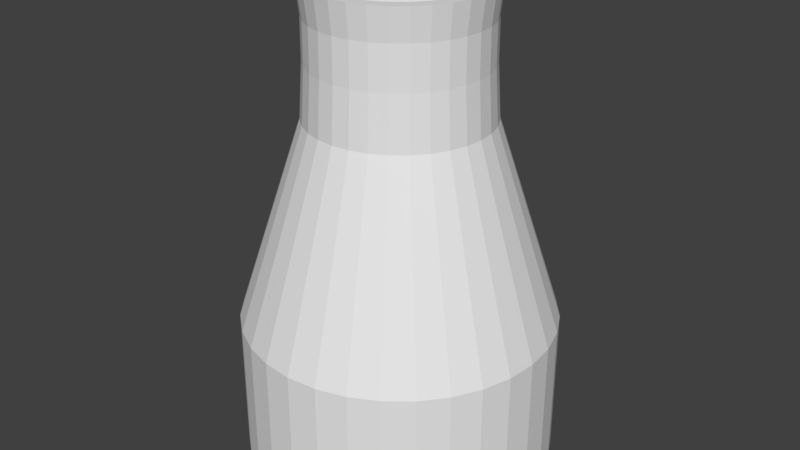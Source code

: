 # Source: cooling_tower-160.blend  (saved by Blender 2.79.0; exported with 4.5.12 LTS)
import bpy
from mathutils import Matrix  # noqa: F401  (used for matrix-valued properties, if any)

bpy.ops.wm.read_factory_settings(use_empty=True)
scene = bpy.context.scene
scene.name = 'Scene'

# ---- collections
col_collection_1 = bpy.data.collections.new('Collection 1'); scene.collection.children.link(col_collection_1)

# ---- materials (node trees are filled in below, after node groups)
mat_tower = bpy.data.materials.new('Tower')
mat_tower.alpha_threshold = 0.0
mat_tower.use_transparent_shadow = False
mat_tower.roughness = 0.5

# ---- material node trees

# ---- world
world_world = bpy.data.worlds.new('World'); scene.world = world_world
world_world.color = (0.05088, 0.05088, 0.05088)
world_world.use_sun_shadow = False
world_world.sun_shadow_jitter_overblur = 0.0
world_world.cycles.sampling_method = 'MANUAL'

# ---- meshes
me_cylinder = bpy.data.meshes.new('Cylinder')
me_cylinder.from_pydata([(-4.868, -41.11, 173.5), (-4.868, -83.7, -6.808), (-13.29, -40.28, 173.5), (-21.6, -82.05, -6.808), (-21.38, -37.82, 173.5), (-37.68, -77.17, -6.808), (-28.84, -33.84, 173.5), (-52.51, -69.25, -6.808), (-35.38, -28.47, 173.5), (-65.5, -58.59, -6.808), (-40.75, -21.93, 173.5), (-76.16, -45.59, -6.808), (-44.74, -14.47, 173.5), (-84.09, -30.77, -6.808), (-47.2, -6.372, 173.5), (-88.97, -14.68, -6.808), (-48.02, 2.047, 173.5), (-90.62, 2.047, -6.808), (-47.2, 10.47, 173.5), (-88.97, 18.78, -6.808), (-44.74, 18.56, 173.5), (-84.09, 34.86, -6.808), (-40.75, 26.02, 173.5), (-76.16, 49.69, -6.808), (-35.38, 32.56, 173.5), (-65.5, 62.68, -6.808), (-28.84, 37.93, 173.5), (-52.51, 73.34, -6.808), (-21.38, 41.92, 173.5), (-37.68, 81.27, -6.808), (-13.29, 44.38, 173.5), (-21.6, 86.15, -6.808), (-4.868, 45.2, 173.5), (-4.868, 87.8, -6.808), (3.552, 44.38, 173.5), (11.86, 86.15, -6.808), (11.65, 41.92, 173.5), (27.95, 81.27, -6.808), (19.11, 37.93, 173.5), (42.77, 73.34, -6.808), (25.65, 32.56, 173.5), (55.77, 62.68, -6.808), (31.02, 26.02, 173.5), (66.43, 49.69, -6.808), (35.0, 18.56, 173.5), (74.35, 34.86, -6.808), (37.46, 10.47, 173.5), (79.23, 18.78, -6.808), (38.29, 2.047, 173.5), (80.88, 2.047, -6.808), (37.46, -6.372, 173.5), (79.23, -14.68, -6.808), (35.0, -14.47, 173.5), (74.35, -30.77, -6.808), (31.02, -21.93, 173.5), (66.43, -45.59, -6.808), (25.65, -28.47, 173.5), (55.77, -58.59, -6.808), (19.11, -33.84, 173.5), (42.77, -69.25, -6.808), (11.65, -37.82, 173.5), (27.95, -77.17, -6.808), (3.552, -40.28, 173.5), (11.86, -82.05, -6.808), (-4.868, -45.58, 156.2), (-4.868, -45.73, 133.2), (-4.868, -47.57, 104.0), (-14.55, -46.61, 104.0), (-14.19, -44.82, 133.2), (-14.16, -44.67, 156.2), (-23.85, -43.79, 104.0), (-23.15, -42.1, 133.2), (-23.09, -41.96, 156.2), (-32.43, -39.21, 104.0), (-31.41, -37.68, 133.2), (-31.33, -37.56, 156.2), (-39.95, -33.04, 104.0), (-38.65, -31.74, 133.2), (-38.55, -31.63, 156.2), (-46.12, -25.52, 104.0), (-44.6, -24.5, 133.2), (-44.47, -24.41, 156.2), (-50.71, -16.94, 104.0), (-49.01, -16.24, 133.2), (-48.87, -16.18, 156.2), (-53.53, -7.632, 104.0), (-51.73, -7.274, 133.2), (-51.58, -7.245, 156.2), (-54.48, 2.047, 104.0), (-52.65, 2.047, 133.2), (-52.5, 2.047, 156.2), (-53.53, 11.73, 104.0), (-51.73, 11.37, 133.2), (-51.58, 11.34, 156.2), (-50.71, 21.03, 104.0), (-49.01, 20.33, 133.2), (-48.87, 20.27, 156.2), (-46.12, 29.61, 104.0), (-44.6, 28.59, 133.2), (-44.47, 28.51, 156.2), (-39.95, 37.13, 104.0), (-38.65, 35.83, 133.2), (-38.55, 35.73, 156.2), (-32.43, 43.3, 104.0), (-31.41, 41.78, 133.2), (-31.33, 41.65, 156.2), (-23.85, 47.88, 104.0), (-23.15, 46.19, 133.2), (-23.09, 46.05, 156.2), (-14.55, 50.71, 104.0), (-14.19, 48.91, 133.2), (-14.16, 48.76, 156.2), (-4.868, 51.66, 104.0), (-4.868, 49.83, 133.2), (-4.868, 49.68, 156.2), (4.812, 50.71, 104.0), (4.454, 48.91, 133.2), (4.424, 48.76, 156.2), (14.12, 47.88, 104.0), (13.42, 46.19, 133.2), (13.36, 46.05, 156.2), (22.7, 43.3, 104.0), (21.68, 41.78, 133.2), (21.59, 41.65, 156.2), (30.21, 37.13, 104.0), (28.92, 35.83, 133.2), (28.81, 35.73, 156.2), (36.38, 29.61, 104.0), (34.86, 28.59, 133.2), (34.73, 28.51, 156.2), (40.97, 21.03, 104.0), (39.28, 20.33, 133.2), (39.14, 20.27, 156.2), (43.79, 11.73, 104.0), (41.99, 11.37, 133.2), (41.85, 11.34, 156.2), (44.75, 2.047, 104.0), (42.91, 2.047, 133.2), (42.76, 2.047, 156.2), (43.79, -7.632, 104.0), (41.99, -7.274, 133.2), (41.85, -7.245, 156.2), (40.97, -16.94, 104.0), (39.28, -16.24, 133.2), (39.14, -16.18, 156.2), (36.38, -25.52, 104.0), (34.86, -24.5, 133.2), (34.73, -24.41, 156.2), (30.21, -33.04, 104.0), (28.92, -31.74, 133.2), (28.81, -31.63, 156.2), (22.7, -39.21, 104.0), (21.68, -37.68, 133.2), (21.59, -37.56, 156.2), (14.12, -43.79, 104.0), (13.42, -42.1, 133.2), (13.36, -41.96, 156.2), (4.811, -46.61, 104.0), (4.454, -44.82, 133.2), (4.424, -44.67, 156.2), (-4.868, -47.57, 173.5), (-14.55, -46.61, 173.5), (-23.85, -43.79, 173.5), (-32.43, -39.21, 173.5), (-39.95, -33.04, 173.5), (-46.12, -25.52, 173.5), (-50.71, -16.94, 173.5), (-53.53, -7.632, 173.5), (-54.48, 2.047, 173.5), (-53.53, 11.73, 173.5), (-50.71, 21.03, 173.5), (-46.12, 29.61, 173.5), (-39.95, 37.13, 173.5), (-32.43, 43.3, 173.5), (-23.85, 47.88, 173.5), (-14.55, 50.71, 173.5), (-4.868, 51.66, 173.5), (4.812, 50.71, 173.5), (14.12, 47.88, 173.5), (22.7, 43.3, 173.5), (30.21, 37.13, 173.5), (36.38, 29.61, 173.5), (40.97, 21.03, 173.5), (43.79, 11.73, 173.5), (44.75, 2.047, 173.5), (43.79, -7.632, 173.5), (40.97, -16.94, 173.5), (36.38, -25.52, 173.5), (30.21, -33.04, 173.5), (22.7, -39.21, 173.5), (14.12, -43.79, 173.5), (4.811, -46.61, 173.5), (-4.868, -41.11, 0.6275), (-13.29, -40.28, 0.6275), (-21.38, -37.82, 0.6275), (-28.84, -33.84, 0.6275), (-35.38, -28.47, 0.6275), (-40.75, -21.93, 0.6275), (-44.74, -14.47, 0.6275), (-47.2, -6.372, 0.6275), (-48.02, 2.047, 0.6275), (-47.2, 10.47, 0.6275), (-44.74, 18.56, 0.6275), (-40.75, 26.02, 0.6275), (-35.38, 32.56, 0.6275), (-28.84, 37.93, 0.6275), (-21.38, 41.92, 0.6275), (-13.29, 44.38, 0.6275), (-4.868, 45.2, 0.6275), (3.552, 44.38, 0.6275), (11.65, 41.92, 0.6275), (19.11, 37.93, 0.6275), (25.65, 32.56, 0.6275), (31.02, 26.02, 0.6275), (35.0, 18.56, 0.6275), (37.46, 10.47, 0.6275), (38.29, 2.047, 0.6275), (37.46, -6.372, 0.6275), (35.0, -14.47, 0.6275), (31.02, -21.93, 0.6275), (25.65, -28.47, 0.6275), (19.11, -33.84, 0.6275), (11.65, -37.82, 0.6275), (3.552, -40.28, 0.6275), (-4.868, -83.7, -87.23), (-21.6, -82.05, -87.23), (-37.68, -77.17, -87.23), (-52.51, -69.25, -87.23), (-65.5, -58.59, -87.23), (-76.16, -45.59, -87.23), (-84.09, -30.77, -87.23), (-88.97, -14.68, -87.23), (-90.62, 2.047, -87.23), (-88.97, 18.78, -87.23), (-84.09, 34.86, -87.23), (-76.16, 49.69, -87.23), (-65.5, 62.68, -87.23), (-52.51, 73.34, -87.23), (-37.68, 81.27, -87.23), (-21.6, 86.15, -87.23), (-4.868, 87.8, -87.23), (11.86, 86.15, -87.23), (27.95, 81.27, -87.23), (42.77, 73.34, -87.23), (55.77, 62.68, -87.23), (66.43, 49.69, -87.23), (74.35, 34.86, -87.23), (79.23, 18.78, -87.23), (80.88, 2.047, -87.23), (79.23, -14.68, -87.23), (74.35, -30.77, -87.23), (66.43, -45.59, -87.23), (55.77, -58.59, -87.23), (42.77, -69.25, -87.23), (27.95, -77.17, -87.23), (11.86, -82.05, -87.23)], [], [(66, 67, 3, 1), (67, 70, 5, 3), (70, 73, 7, 5), (73, 76, 9, 7), (76, 79, 11, 9), (79, 82, 13, 11), (82, 85, 15, 13), (85, 88, 17, 15), (88, 91, 19, 17), (91, 94, 21, 19), (94, 97, 23, 21), (97, 100, 25, 23), (100, 103, 27, 25), (103, 106, 29, 27), (106, 109, 31, 29), (109, 112, 33, 31), (112, 115, 35, 33), (115, 118, 37, 35), (118, 121, 39, 37), (121, 124, 41, 39), (124, 127, 43, 41), (127, 130, 45, 43), (130, 133, 47, 45), (133, 136, 49, 47), (136, 139, 51, 49), (139, 142, 53, 51), (142, 145, 55, 53), (145, 148, 57, 55), (148, 151, 59, 57), (151, 154, 61, 59), (154, 157, 63, 61), (157, 66, 1, 63), (20, 202, 203, 22), (191, 160, 64, 159), (159, 64, 65, 158), (158, 65, 66, 157), (190, 191, 159, 156), (156, 159, 158, 155), (155, 158, 157, 154), (189, 190, 156, 153), (153, 156, 155, 152), (152, 155, 154, 151), (188, 189, 153, 150), (150, 153, 152, 149), (149, 152, 151, 148), (187, 188, 150, 147), (147, 150, 149, 146), (146, 149, 148, 145), (186, 187, 147, 144), (144, 147, 146, 143), (143, 146, 145, 142), (185, 186, 144, 141), (141, 144, 143, 140), (140, 143, 142, 139), (184, 185, 141, 138), (138, 141, 140, 137), (137, 140, 139, 136), (183, 184, 138, 135), (135, 138, 137, 134), (134, 137, 136, 133), (182, 183, 135, 132), (132, 135, 134, 131), (131, 134, 133, 130), (181, 182, 132, 129), (129, 132, 131, 128), (128, 131, 130, 127), (180, 181, 129, 126), (126, 129, 128, 125), (125, 128, 127, 124), (179, 180, 126, 123), (123, 126, 125, 122), (122, 125, 124, 121), (178, 179, 123, 120), (120, 123, 122, 119), (119, 122, 121, 118), (177, 178, 120, 117), (117, 120, 119, 116), (116, 119, 118, 115), (176, 177, 117, 114), (114, 117, 116, 113), (113, 116, 115, 112), (175, 176, 114, 111), (111, 114, 113, 110), (110, 113, 112, 109), (174, 175, 111, 108), (108, 111, 110, 107), (107, 110, 109, 106), (173, 174, 108, 105), (105, 108, 107, 104), (104, 107, 106, 103), (172, 173, 105, 102), (102, 105, 104, 101), (101, 104, 103, 100), (171, 172, 102, 99), (99, 102, 101, 98), (98, 101, 100, 97), (170, 171, 99, 96), (96, 99, 98, 95), (95, 98, 97, 94), (169, 170, 96, 93), (93, 96, 95, 92), (92, 95, 94, 91), (168, 169, 93, 90), (90, 93, 92, 89), (89, 92, 91, 88), (167, 168, 90, 87), (87, 90, 89, 86), (86, 89, 88, 85), (166, 167, 87, 84), (84, 87, 86, 83), (83, 86, 85, 82), (165, 166, 84, 81), (81, 84, 83, 80), (80, 83, 82, 79), (164, 165, 81, 78), (78, 81, 80, 77), (77, 80, 79, 76), (163, 164, 78, 75), (75, 78, 77, 74), (74, 77, 76, 73), (162, 163, 75, 72), (72, 75, 74, 71), (71, 74, 73, 70), (161, 162, 72, 69), (69, 72, 71, 68), (68, 71, 70, 67), (160, 161, 69, 64), (64, 69, 68, 65), (65, 68, 67, 66), (2, 161, 160, 0), (4, 162, 161, 2), (6, 163, 162, 4), (8, 164, 163, 6), (10, 165, 164, 8), (12, 166, 165, 10), (14, 167, 166, 12), (16, 168, 167, 14), (18, 169, 168, 16), (20, 170, 169, 18), (22, 171, 170, 20), (24, 172, 171, 22), (26, 173, 172, 24), (28, 174, 173, 26), (30, 175, 174, 28), (32, 176, 175, 30), (34, 177, 176, 32), (36, 178, 177, 34), (38, 179, 178, 36), (40, 180, 179, 38), (42, 181, 180, 40), (44, 182, 181, 42), (46, 183, 182, 44), (48, 184, 183, 46), (50, 185, 184, 48), (52, 186, 185, 50), (54, 187, 186, 52), (56, 188, 187, 54), (58, 189, 188, 56), (60, 190, 189, 58), (62, 191, 190, 60), (0, 160, 191, 62), (192, 223, 222, 221, 220, 219, 218, 217, 216, 215, 214, 213, 212, 211, 210, 209, 208, 207, 206, 205, 204, 203, 202, 201, 200, 199, 198, 197, 196, 195, 194, 193), (48, 216, 217, 50), (22, 203, 204, 24), (50, 217, 218, 52), (24, 204, 205, 26), (52, 218, 219, 54), (26, 205, 206, 28), (0, 192, 193, 2), (54, 219, 220, 56), (28, 206, 207, 30), (2, 193, 194, 4), (56, 220, 221, 58), (30, 207, 208, 32), (4, 194, 195, 6), (58, 221, 222, 60), (32, 208, 209, 34), (6, 195, 196, 8), (60, 222, 223, 62), (34, 209, 210, 36), (8, 196, 197, 10), (62, 223, 192, 0), (36, 210, 211, 38), (10, 197, 198, 12), (38, 211, 212, 40), (12, 198, 199, 14), (40, 212, 213, 42), (14, 199, 200, 16), (42, 213, 214, 44), (16, 200, 201, 18), (44, 214, 215, 46), (18, 201, 202, 20), (46, 215, 216, 48), (27, 237, 236, 25), (45, 246, 245, 43), (63, 255, 254, 61), (19, 233, 232, 17), (37, 242, 241, 35), (55, 251, 250, 53), (11, 229, 228, 9), (29, 238, 237, 27), (47, 247, 246, 45), (3, 225, 224, 1), (1, 224, 255, 63), (21, 234, 233, 19), (39, 243, 242, 37), (57, 252, 251, 55), (13, 230, 229, 11), (31, 239, 238, 29), (49, 248, 247, 47), (5, 226, 225, 3), (23, 235, 234, 21), (41, 244, 243, 39), (59, 253, 252, 57), (15, 231, 230, 13), (33, 240, 239, 31), (51, 249, 248, 49), (7, 227, 226, 5), (25, 236, 235, 23), (43, 245, 244, 41), (61, 254, 253, 59), (17, 232, 231, 15), (35, 241, 240, 33), (53, 250, 249, 51), (9, 228, 227, 7)])
_uv = me_cylinder.uv_layers.new(name='UVMap')
_uv.uv.foreach_set('vector', [0.6723, 0.3224, 0.692, 0.3304, 0.798, 0.1086, 0.7677, 0.09447, 0.692, 0.3304, 0.7111, 0.3391, 0.8275, 0.1242, 0.798, 0.1086, 0.7111, 0.3391, 0.7297, 0.3485, 0.8562, 0.1412, 0.8275, 0.1242, 0.7297, 0.3485, 0.7475, 0.3587, 0.8839, 0.1597, 0.8562, 0.1412, 0.7475, 0.3587, 0.7646, 0.3694, 0.9106, 0.1797, 0.8839, 0.1597, 0.7646, 0.3694, 0.7808, 0.3807, 0.9362, 0.201, 0.9106, 0.1797, 0.7808, 0.3807, 0.7962, 0.3925, 0.9607, 0.2238, 0.9362, 0.201, 0.7962, 0.3925, 0.8104, 0.4048, 0.984, 0.2481, 0.9607, 0.2238, 0.1819, 0.3942, 0.1974, 0.3826, 0.0407, 0.2022, 0.01601, 0.2252, 0.1974, 0.3826, 0.2141, 0.3714, 0.06655, 0.1806, 0.0407, 0.2022, 0.2141, 0.3714, 0.2316, 0.3607, 0.0935, 0.1605, 0.06655, 0.1806, 0.2316, 0.3607, 0.2499, 0.3505, 0.1215, 0.1419, 0.0935, 0.1605, 0.2499, 0.3505, 0.2689, 0.341, 0.1504, 0.1247, 0.1215, 0.1419, 0.2689, 0.341, 0.2884, 0.3322, 0.1802, 0.109, 0.1504, 0.1247, 0.2884, 0.3322, 0.3085, 0.3241, 0.2107, 0.09477, 0.1802, 0.109, 0.3085, 0.3241, 0.329, 0.3167, 0.242, 0.0821, 0.2107, 0.09477, 0.329, 0.3167, 0.35, 0.3102, 0.2738, 0.07098, 0.242, 0.0821, 0.35, 0.3102, 0.3712, 0.3046, 0.3062, 0.06141, 0.2738, 0.07098, 0.3712, 0.3046, 0.3927, 0.2998, 0.339, 0.05342, 0.3062, 0.06141, 0.3927, 0.2998, 0.4144, 0.2959, 0.3722, 0.04702, 0.339, 0.05342, 0.4144, 0.2959, 0.4363, 0.2929, 0.4056, 0.04221, 0.3722, 0.04702, 0.4363, 0.2929, 0.4583, 0.2909, 0.4392, 0.039, 0.4056, 0.04221, 0.4583, 0.2909, 0.4803, 0.2898, 0.473, 0.03739, 0.4392, 0.039, 0.4803, 0.2898, 0.5023, 0.2897, 0.5067, 0.03739, 0.473, 0.03739, 0.5023, 0.2897, 0.5243, 0.2906, 0.5404, 0.03899, 0.5067, 0.03739, 0.5243, 0.2906, 0.5462, 0.2924, 0.5739, 0.0422, 0.5404, 0.03899, 0.5462, 0.2924, 0.5679, 0.2951, 0.6072, 0.04699, 0.5739, 0.0422, 0.5679, 0.2951, 0.5894, 0.2988, 0.6402, 0.05337, 0.6072, 0.04699, 0.5894, 0.2988, 0.6107, 0.3034, 0.6729, 0.06132, 0.6402, 0.05337, 0.6107, 0.3034, 0.6316, 0.3088, 0.7051, 0.07084, 0.6729, 0.06132, 0.6316, 0.3088, 0.6522, 0.3152, 0.7367, 0.08189, 0.7051, 0.07084, 0.6522, 0.3152, 0.6723, 0.3224, 0.7677, 0.09447, 0.7367, 0.08189, 0.5689, 0.9619, 0.5689, 0.5947, 0.551, 0.5947, 0.551, 0.9619, 0.6115, 0.4461, 0.6268, 0.4511, 0.6366, 0.4223, 0.6203, 0.417, 0.6203, 0.417, 0.6366, 0.4223, 0.6512, 0.3804, 0.6333, 0.3743, 0.6333, 0.3743, 0.6512, 0.3804, 0.6723, 0.3224, 0.6522, 0.3152, 0.596, 0.4417, 0.6115, 0.4461, 0.6203, 0.417, 0.6037, 0.4122, 0.6037, 0.4122, 0.6203, 0.417, 0.6333, 0.3743, 0.6151, 0.369, 0.6151, 0.369, 0.6333, 0.3743, 0.6522, 0.3152, 0.6316, 0.3088, 0.5804, 0.4379, 0.596, 0.4417, 0.6037, 0.4122, 0.5869, 0.4082, 0.5869, 0.4082, 0.6037, 0.4122, 0.6151, 0.369, 0.5966, 0.3644, 0.5966, 0.3644, 0.6151, 0.369, 0.6316, 0.3088, 0.6107, 0.3034, 0.5648, 0.4347, 0.5804, 0.4379, 0.5869, 0.4082, 0.57, 0.4048, 0.57, 0.4048, 0.5869, 0.4082, 0.5966, 0.3644, 0.5779, 0.3606, 0.5779, 0.3606, 0.5966, 0.3644, 0.6107, 0.3034, 0.5894, 0.2988, 0.549, 0.4322, 0.5648, 0.4347, 0.57, 0.4048, 0.553, 0.4021, 0.553, 0.4021, 0.57, 0.4048, 0.5779, 0.3606, 0.559, 0.3575, 0.559, 0.3575, 0.5779, 0.3606, 0.5894, 0.2988, 0.5679, 0.2951, 0.5331, 0.4304, 0.549, 0.4322, 0.553, 0.4021, 0.5358, 0.4001, 0.5358, 0.4001, 0.553, 0.4021, 0.559, 0.3575, 0.54, 0.3553, 0.54, 0.3553, 0.559, 0.3575, 0.5679, 0.2951, 0.5462, 0.2924, 0.5171, 0.4293, 0.5331, 0.4304, 0.5358, 0.4001, 0.5185, 0.3989, 0.5185, 0.3989, 0.5358, 0.4001, 0.54, 0.3553, 0.5208, 0.3538, 0.5208, 0.3538, 0.54, 0.3553, 0.5462, 0.2924, 0.5243, 0.2906, 0.5011, 0.4289, 0.5171, 0.4293, 0.5185, 0.3989, 0.5012, 0.3984, 0.5012, 0.3984, 0.5185, 0.3989, 0.5208, 0.3538, 0.5015, 0.3532, 0.5015, 0.3532, 0.5208, 0.3538, 0.5243, 0.2906, 0.5023, 0.2897, 0.4851, 0.4293, 0.5011, 0.4289, 0.5012, 0.3984, 0.4838, 0.3987, 0.4838, 0.3987, 0.5012, 0.3984, 0.5015, 0.3532, 0.4822, 0.3534, 0.4822, 0.3534, 0.5015, 0.3532, 0.5023, 0.2897, 0.4803, 0.2898, 0.469, 0.4303, 0.4851, 0.4293, 0.4838, 0.3987, 0.4664, 0.3997, 0.4664, 0.3997, 0.4838, 0.3987, 0.4822, 0.3534, 0.4629, 0.3544, 0.4629, 0.3544, 0.4822, 0.3534, 0.4803, 0.2898, 0.4583, 0.2909, 0.453, 0.4321, 0.469, 0.4303, 0.4664, 0.3997, 0.449, 0.4015, 0.449, 0.4015, 0.4664, 0.3997, 0.4629, 0.3544, 0.4436, 0.3562, 0.4436, 0.3562, 0.4629, 0.3544, 0.4583, 0.2909, 0.4363, 0.2929, 0.4369, 0.4345, 0.453, 0.4321, 0.449, 0.4015, 0.4317, 0.404, 0.4317, 0.404, 0.449, 0.4015, 0.4436, 0.3562, 0.4244, 0.3589, 0.4244, 0.3589, 0.4436, 0.3562, 0.4363, 0.2929, 0.4144, 0.2959, 0.4209, 0.4377, 0.4369, 0.4345, 0.4317, 0.404, 0.4144, 0.4072, 0.4144, 0.4072, 0.4317, 0.404, 0.4244, 0.3589, 0.4053, 0.3623, 0.4053, 0.3623, 0.4244, 0.3589, 0.4144, 0.2959, 0.3927, 0.2998, 0.4049, 0.4415, 0.4209, 0.4377, 0.4144, 0.4072, 0.3972, 0.4112, 0.3972, 0.4112, 0.4144, 0.4072, 0.4053, 0.3623, 0.3863, 0.3666, 0.3863, 0.3666, 0.4053, 0.3623, 0.3927, 0.2998, 0.3712, 0.3046, 0.389, 0.446, 0.4049, 0.4415, 0.3972, 0.4112, 0.38, 0.4158, 0.38, 0.4158, 0.3972, 0.4112, 0.3863, 0.3666, 0.3674, 0.3715, 0.3674, 0.3715, 0.3863, 0.3666, 0.3712, 0.3046, 0.35, 0.3102, 0.3731, 0.4511, 0.389, 0.446, 0.38, 0.4158, 0.363, 0.4211, 0.363, 0.4211, 0.38, 0.4158, 0.3674, 0.3715, 0.3488, 0.3772, 0.3488, 0.3772, 0.3674, 0.3715, 0.35, 0.3102, 0.329, 0.3167, 0.3572, 0.4568, 0.3731, 0.4511, 0.363, 0.4211, 0.3461, 0.4269, 0.3461, 0.4269, 0.363, 0.4211, 0.3488, 0.3772, 0.3305, 0.3835, 0.3305, 0.3835, 0.3488, 0.3772, 0.329, 0.3167, 0.3085, 0.3241, 0.3414, 0.4631, 0.3572, 0.4568, 0.3461, 0.4269, 0.3293, 0.4334, 0.3293, 0.4334, 0.3461, 0.4269, 0.3305, 0.3835, 0.3124, 0.3905, 0.3124, 0.3905, 0.3305, 0.3835, 0.3085, 0.3241, 0.2884, 0.3322, 0.3255, 0.4699, 0.3414, 0.4631, 0.3293, 0.4334, 0.3127, 0.4403, 0.3127, 0.4403, 0.3293, 0.4334, 0.3124, 0.3905, 0.2946, 0.3979, 0.2946, 0.3979, 0.3124, 0.3905, 0.2884, 0.3322, 0.2689, 0.341, 0.3097, 0.4771, 0.3255, 0.4699, 0.3127, 0.4403, 0.2962, 0.4476, 0.2962, 0.4476, 0.3127, 0.4403, 0.2946, 0.3979, 0.2772, 0.4059, 0.2772, 0.4059, 0.2946, 0.3979, 0.2689, 0.341, 0.2499, 0.3505, 0.2938, 0.4847, 0.3097, 0.4771, 0.2962, 0.4476, 0.2799, 0.4552, 0.2799, 0.4552, 0.2962, 0.4476, 0.2772, 0.4059, 0.2601, 0.4143, 0.2601, 0.4143, 0.2772, 0.4059, 0.2499, 0.3505, 0.2316, 0.3607, 0.2778, 0.4924, 0.2938, 0.4847, 0.2799, 0.4552, 0.2637, 0.463, 0.2637, 0.463, 0.2799, 0.4552, 0.2601, 0.4143, 0.2436, 0.4229, 0.2436, 0.4229, 0.2601, 0.4143, 0.2316, 0.3607, 0.2141, 0.3714, 0.2617, 0.5003, 0.2778, 0.4924, 0.2637, 0.463, 0.2477, 0.4709, 0.2477, 0.4709, 0.2637, 0.463, 0.2436, 0.4229, 0.2275, 0.4318, 0.2275, 0.4318, 0.2436, 0.4229, 0.2141, 0.3714, 0.1974, 0.3826, 0.2453, 0.5079, 0.2617, 0.5003, 0.2477, 0.4709, 0.2319, 0.4786, 0.2319, 0.4786, 0.2477, 0.4709, 0.2275, 0.4318, 0.212, 0.4406, 0.212, 0.4406, 0.2275, 0.4318, 0.1974, 0.3826, 0.1819, 0.3942, 0.7302, 0.4987, 0.7447, 0.5063, 0.758, 0.4803, 0.744, 0.4725, 0.744, 0.4725, 0.758, 0.4803, 0.7786, 0.4465, 0.7646, 0.4372, 0.7646, 0.4372, 0.7786, 0.4465, 0.8104, 0.4048, 0.7962, 0.3925, 0.7157, 0.4911, 0.7302, 0.4987, 0.744, 0.4725, 0.7295, 0.4645, 0.7295, 0.4645, 0.744, 0.4725, 0.7646, 0.4372, 0.75, 0.428, 0.75, 0.428, 0.7646, 0.4372, 0.7962, 0.3925, 0.7808, 0.3807, 0.7012, 0.4836, 0.7157, 0.4911, 0.7295, 0.4645, 0.7148, 0.4567, 0.7148, 0.4567, 0.7295, 0.4645, 0.75, 0.428, 0.7348, 0.4191, 0.7348, 0.4191, 0.75, 0.428, 0.7808, 0.3807, 0.7646, 0.3694, 0.6866, 0.4763, 0.7012, 0.4836, 0.7148, 0.4567, 0.6997, 0.449, 0.6997, 0.449, 0.7148, 0.4567, 0.7348, 0.4191, 0.719, 0.4104, 0.719, 0.4104, 0.7348, 0.4191, 0.7646, 0.3694, 0.7475, 0.3587, 0.6718, 0.4693, 0.6866, 0.4763, 0.6997, 0.449, 0.6843, 0.4417, 0.6843, 0.4417, 0.6997, 0.449, 0.719, 0.4104, 0.7027, 0.4021, 0.7027, 0.4021, 0.719, 0.4104, 0.7475, 0.3587, 0.7297, 0.3485, 0.6569, 0.4628, 0.6718, 0.4693, 0.6843, 0.4417, 0.6687, 0.4347, 0.6687, 0.4347, 0.6843, 0.4417, 0.7027, 0.4021, 0.686, 0.3943, 0.686, 0.3943, 0.7027, 0.4021, 0.7297, 0.3485, 0.7111, 0.3391, 0.6419, 0.4567, 0.6569, 0.4628, 0.6687, 0.4347, 0.6528, 0.4283, 0.6528, 0.4283, 0.6687, 0.4347, 0.686, 0.3943, 0.6688, 0.387, 0.6688, 0.387, 0.686, 0.3943, 0.7111, 0.3391, 0.692, 0.3304, 0.6268, 0.4511, 0.6419, 0.4567, 0.6528, 0.4283, 0.6366, 0.4223, 0.6366, 0.4223, 0.6528, 0.4283, 0.6688, 0.387, 0.6512, 0.3804, 0.6512, 0.3804, 0.6688, 0.387, 0.692, 0.3304, 0.6723, 0.3224, 0.7621, 0.5826, 0.75, 0.5761, 0.7421, 0.5952, 0.7552, 0.5992, 0.7721, 0.5676, 0.7615, 0.5589, 0.75, 0.5761, 0.7621, 0.5826, 0.7848, 0.5549, 0.7761, 0.5443, 0.7615, 0.5589, 0.7721, 0.5676, 0.7998, 0.5449, 0.7933, 0.5328, 0.7761, 0.5443, 0.7848, 0.5549, 0.8164, 0.538, 0.8124, 0.5249, 0.7933, 0.5328, 0.7998, 0.5449, 0.834, 0.5345, 0.8326, 0.5209, 0.8124, 0.5249, 0.8164, 0.538, 0.852, 0.5345, 0.8533, 0.5209, 0.8326, 0.5209, 0.834, 0.5345, 0.8696, 0.538, 0.8736, 0.5249, 0.8533, 0.5209, 0.852, 0.5345, 0.8862, 0.5449, 0.8927, 0.5328, 0.8736, 0.5249, 0.8696, 0.538, 0.9012, 0.5549, 0.9099, 0.5443, 0.8927, 0.5328, 0.8862, 0.5449, 0.9139, 0.5676, 0.9245, 0.5589, 0.9099, 0.5443, 0.9012, 0.5549, 0.9238, 0.5826, 0.9359, 0.5761, 0.9245, 0.5589, 0.9139, 0.5676, 0.9307, 0.5992, 0.9439, 0.5952, 0.9359, 0.5761, 0.9238, 0.5826, 0.9342, 0.6168, 0.9479, 0.6155, 0.9439, 0.5952, 0.9307, 0.5992, 0.9342, 0.6348, 0.9479, 0.6361, 0.9479, 0.6155, 0.9342, 0.6168, 0.9307, 0.6524, 0.9439, 0.6564, 0.9479, 0.6361, 0.9342, 0.6348, 0.9238, 0.669, 0.9359, 0.6755, 0.9439, 0.6564, 0.9307, 0.6524, 0.9139, 0.684, 0.9245, 0.6927, 0.9359, 0.6755, 0.9238, 0.669, 0.9012, 0.6967, 0.9099, 0.7073, 0.9245, 0.6927, 0.9139, 0.684, 0.8862, 0.7066, 0.8927, 0.7187, 0.9099, 0.7073, 0.9012, 0.6967, 0.8696, 0.7135, 0.8736, 0.7267, 0.8927, 0.7187, 0.8862, 0.7066, 0.852, 0.717, 0.8533, 0.7307, 0.8736, 0.7267, 0.8696, 0.7135, 0.834, 0.717, 0.8326, 0.7307, 0.8533, 0.7307, 0.852, 0.717, 0.8164, 0.7135, 0.8124, 0.7267, 0.8326, 0.7307, 0.834, 0.717, 0.7998, 0.7066, 0.7933, 0.7187, 0.8124, 0.7267, 0.8164, 0.7135, 0.7848, 0.6967, 0.7761, 0.7073, 0.7933, 0.7187, 0.7998, 0.7066, 0.7721, 0.684, 0.7615, 0.6927, 0.7761, 0.7073, 0.7848, 0.6967, 0.7621, 0.669, 0.75, 0.6755, 0.7615, 0.6927, 0.7721, 0.684, 0.7552, 0.6524, 0.7421, 0.6564, 0.75, 0.6755, 0.7621, 0.669, 0.7517, 0.6348, 0.7381, 0.6361, 0.7421, 0.6564, 0.7552, 0.6524, 0.7517, 0.6168, 0.7381, 0.6155, 0.7381, 0.6361, 0.7517, 0.6348, 0.7552, 0.5992, 0.7421, 0.5952, 0.7381, 0.6155, 0.7517, 0.6168, 0.9045, 0.9622, 0.9195, 0.9522, 0.9322, 0.9395, 0.9422, 0.9245, 0.9491, 0.9079, 0.9526, 0.8903, 0.9526, 0.8723, 0.9491, 0.8547, 0.9422, 0.8381, 0.9322, 0.8231, 0.9195, 0.8104, 0.9045, 0.8004, 0.8879, 0.7936, 0.8703, 0.7901, 0.8523, 0.7901, 0.8347, 0.7936, 0.8181, 0.8004, 0.8031, 0.8104, 0.7904, 0.8231, 0.7805, 0.8381, 0.7736, 0.8547, 0.7701, 0.8723, 0.7701, 0.8903, 0.7736, 0.9079, 0.7805, 0.9245, 0.7904, 0.9395, 0.8031, 0.9522, 0.8181, 0.9622, 0.8347, 0.9691, 0.8523, 0.9726, 0.8703, 0.9726, 0.8879, 0.9691, 0.3173, 0.9619, 0.3173, 0.5947, 0.2993, 0.5947, 0.2993, 0.9619, 0.551, 0.9619, 0.551, 0.5947, 0.533, 0.5947, 0.533, 0.9619, 0.2993, 0.9619, 0.2993, 0.5947, 0.2813, 0.5947, 0.2813, 0.9619, 0.533, 0.9619, 0.533, 0.5947, 0.515, 0.5947, 0.515, 0.9619, 0.2813, 0.9619, 0.2813, 0.5947, 0.2634, 0.5947, 0.2634, 0.9619, 0.515, 0.9619, 0.515, 0.5947, 0.497, 0.5947, 0.497, 0.9619, 0.1735, 0.9619, 0.1735, 0.5947, 0.1555, 0.5947, 0.1555, 0.9619, 0.2634, 0.9619, 0.2634, 0.5947, 0.2454, 0.5947, 0.2454, 0.9619, 0.497, 0.9619, 0.497, 0.5947, 0.4791, 0.5947, 0.4791, 0.9619, 0.1555, 0.9619, 0.1555, 0.5947, 0.1375, 0.5947, 0.1375, 0.9619, 0.2454, 0.9619, 0.2454, 0.5947, 0.2274, 0.5947, 0.2274, 0.9619, 0.4791, 0.9619, 0.4791, 0.5947, 0.4611, 0.5947, 0.4611, 0.9619, 0.1375, 0.9619, 0.1375, 0.5947, 0.1196, 0.5947, 0.1196, 0.9619, 0.2274, 0.9619, 0.2274, 0.5947, 0.2094, 0.5947, 0.2094, 0.9619, 0.4611, 0.9619, 0.4611, 0.5947, 0.4431, 0.5947, 0.4431, 0.9619, 0.1196, 0.9619, 0.1196, 0.5947, 0.1016, 0.5947, 0.1016, 0.9619, 0.2094, 0.9619, 0.2094, 0.5947, 0.1915, 0.5947, 0.1915, 0.9619, 0.4431, 0.9619, 0.4431, 0.5947, 0.4251, 0.5947, 0.4251, 0.9619, 0.1016, 0.9619, 0.1016, 0.5947, 0.08361, 0.5947, 0.08361, 0.9619, 0.1915, 0.9619, 0.1915, 0.5947, 0.1735, 0.5947, 0.1735, 0.9619, 0.4251, 0.9619, 0.4251, 0.5947, 0.4072, 0.5947, 0.4072, 0.9619, 0.08361, 0.9619, 0.08361, 0.5947, 0.06563, 0.5947, 0.06563, 0.9619, 0.4072, 0.9619, 0.4072, 0.5947, 0.3892, 0.5947, 0.3892, 0.9619, 0.06563, 0.9619, 0.06563, 0.5947, 0.04766, 0.5947, 0.04766, 0.9619, 0.3892, 0.9619, 0.3892, 0.5947, 0.3712, 0.5947, 0.3712, 0.9619, 0.04766, 0.9619, 0.04766, 0.5947, 0.02968, 0.5947, 0.02968, 0.9619, 0.3712, 0.9619, 0.3712, 0.5947, 0.3532, 0.5947, 0.3532, 0.9619, 0.6049, 0.9619, 0.6049, 0.5947, 0.5869, 0.5947, 0.5869, 0.9619, 0.3532, 0.9619, 0.3532, 0.5947, 0.3353, 0.5947, 0.3353, 0.9619, 0.5869, 0.9619, 0.5869, 0.5947, 0.5689, 0.5947, 0.5689, 0.9619, 0.3353, 0.9619, 0.3353, 0.5947, 0.3173, 0.5947, 0.3173, 0.9619, 0.4375, 0.5827, 0.4375, 0.6332, 0.4481, 0.6332, 0.4481, 0.5827, 0.3425, 0.5827, 0.3425, 0.6332, 0.353, 0.6332, 0.353, 0.5827, 0.2474, 0.5827, 0.2474, 0.6332, 0.2579, 0.6332, 0.2579, 0.5827, 0.4798, 0.5827, 0.4798, 0.6332, 0.4903, 0.6332, 0.4903, 0.5827, 0.3847, 0.5827, 0.3847, 0.6332, 0.3953, 0.6332, 0.3953, 0.5827, 0.2896, 0.5827, 0.2896, 0.6332, 0.3002, 0.6332, 0.3002, 0.5827, 0.184, 0.5827, 0.184, 0.6332, 0.1946, 0.6332, 0.1946, 0.5827, 0.427, 0.5827, 0.427, 0.6332, 0.4375, 0.6332, 0.4375, 0.5827, 0.3319, 0.5827, 0.3319, 0.6332, 0.3425, 0.6332, 0.3425, 0.5827, 0.2263, 0.5827, 0.2263, 0.6332, 0.2368, 0.6332, 0.2368, 0.5827, 0.2368, 0.5827, 0.2368, 0.6332, 0.2474, 0.6332, 0.2474, 0.5827, 0.4692, 0.5827, 0.4692, 0.6332, 0.4798, 0.6332, 0.4798, 0.5827, 0.3741, 0.5827, 0.3741, 0.6332, 0.3847, 0.6332, 0.3847, 0.5827, 0.2791, 0.5827, 0.2791, 0.6332, 0.2896, 0.6332, 0.2896, 0.5827, 0.1734, 0.5827, 0.1734, 0.6332, 0.184, 0.6332, 0.184, 0.5827, 0.4164, 0.5827, 0.4164, 0.6332, 0.427, 0.6332, 0.427, 0.5827, 0.3213, 0.5827, 0.3213, 0.6332, 0.3319, 0.6332, 0.3319, 0.5827, 0.2157, 0.5827, 0.2157, 0.6332, 0.2263, 0.6332, 0.2263, 0.5827, 0.4587, 0.5827, 0.4587, 0.6332, 0.4692, 0.6332, 0.4692, 0.5827, 0.3636, 0.5827, 0.3636, 0.6332, 0.3741, 0.6332, 0.3741, 0.5827, 0.2685, 0.5827, 0.2685, 0.6332, 0.2791, 0.6332, 0.2791, 0.5827, 0.1629, 0.5827, 0.1629, 0.6332, 0.1734, 0.6332, 0.1734, 0.5827, 0.4058, 0.5827, 0.4058, 0.6332, 0.4164, 0.6332, 0.4164, 0.5827, 0.3108, 0.5827, 0.3108, 0.6332, 0.3213, 0.6332, 0.3213, 0.5827, 0.2051, 0.5827, 0.2051, 0.6332, 0.2157, 0.6332, 0.2157, 0.5827, 0.4481, 0.5827, 0.4481, 0.6332, 0.4587, 0.6332, 0.4587, 0.5827, 0.353, 0.5827, 0.353, 0.6332, 0.3636, 0.6332, 0.3636, 0.5827, 0.2579, 0.5827, 0.2579, 0.6332, 0.2685, 0.6332, 0.2685, 0.5827, 0.1523, 0.5827, 0.1523, 0.6332, 0.1629, 0.6332, 0.1629, 0.5827, 0.3953, 0.5827, 0.3953, 0.6332, 0.4058, 0.6332, 0.4058, 0.5827, 0.3002, 0.5827, 0.3002, 0.6332, 0.3108, 0.6332, 0.3108, 0.5827, 0.1946, 0.5827, 0.1946, 0.6332, 0.2051, 0.6332, 0.2051, 0.5827])
me_cylinder.materials.append(mat_tower)
me_cylinder.use_remesh_preserve_volume = False
me_cylinder.use_remesh_preserve_attributes = False
me_cylinder.use_mirror_vertex_groups = False
me_cylinder.update()

# ---- objects
ob_cylinder = bpy.data.objects.new('Cylinder', me_cylinder)

# ---- transforms, parenting, visibility, modifiers, constraints
ob_cylinder.location = (1.017, -2.303, 3.768)
ob_cylinder.lineart.crease_threshold = 0.0

# ---- collection membership
col_collection_1.objects.link(ob_cylinder)

# ---- scene / render settings (as saved in the file)
scene.frame_start = 1; scene.frame_end = 250; scene.frame_set(1)
scene.render.engine = 'BLENDER_EEVEE_NEXT'
scene.render.resolution_percentage = 50
scene.render.dither_intensity = 0.0
scene.render.use_bake_selected_to_active = True
scene.cycles.use_denoising = False
scene.cycles.samples = 128
scene.cycles.sampling_pattern = 'TABULATED_SOBOL'
scene.cycles.use_adaptive_sampling = False
scene.cycles.use_light_tree = False
scene.cycles.blur_glossy = 0.0
scene.cycles.sample_clamp_indirect = 0.0
scene.view_settings.view_transform = 'Standard'
bpy.context.view_layer.update()

# ---- added for rendering (the .blend has no active camera and no usable light): camera, sun
cam_auto = bpy.data.cameras.new('AutoCamera')
cam_auto.lens = 50.0
cam_auto.sensor_width = 36.0
cam_auto.clip_end = 5781.74
ob_auto_camera = bpy.data.objects.new('AutoCamera', cam_auto)
scene.collection.objects.link(ob_auto_camera)
ob_auto_camera.location = (325.594, -395.59, 310.441)
ob_auto_camera.rotation_euler = (1.09748, -7.21219e-08, 0.694738)
scene.camera = ob_auto_camera
light_auto_sun = bpy.data.lights.new('AutoSun', 'SUN')
light_auto_sun.energy = 3.0
light_auto_sun.angle = 0.0523599
ob_auto_sun = bpy.data.objects.new('AutoSun', light_auto_sun)
scene.collection.objects.link(ob_auto_sun)
ob_auto_sun.rotation_euler = (0.872665, 0.174533, 0.523599)
bpy.context.view_layer.update()
